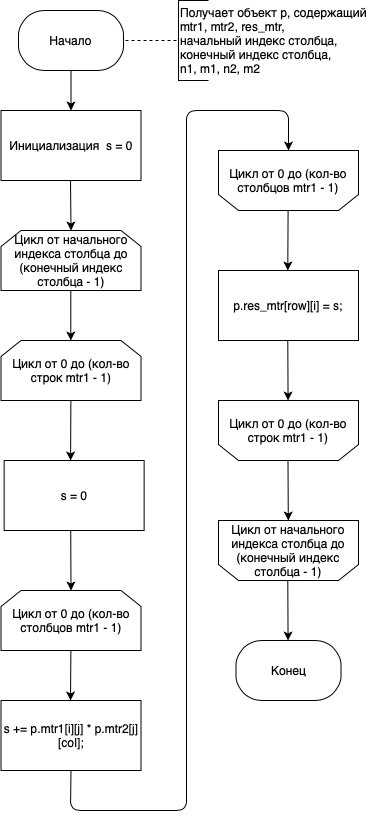

The diagram above was exported from draw.io. Its source (the exported page's mxGraphModel, read from the mxfile embedded in the PNG):
<mxGraphModel dx="1113" dy="680" grid="1" gridSize="10" guides="1" tooltips="1" connect="1" arrows="1" fold="1" page="1" pageScale="1" pageWidth="827" pageHeight="1169" math="0" shadow="0">
  <root>
    <mxCell id="0" />
    <mxCell id="1" parent="0" />
    <mxCell id="deDOgBuy5OJwUUOrLRZp-42" value="" style="endArrow=classic;html=1;entryX=0.5;entryY=0;entryDx=0;entryDy=0;" parent="1" target="deDOgBuy5OJwUUOrLRZp-45" edge="1" source="deDOgBuy5OJwUUOrLRZp-78">
      <mxGeometry width="50" height="50" relative="1" as="geometry">
        <mxPoint x="602" y="350" as="sourcePoint" />
        <mxPoint x="602" y="380" as="targetPoint" />
      </mxGeometry>
    </mxCell>
    <mxCell id="deDOgBuy5OJwUUOrLRZp-45" value="Инициализация &amp;nbsp;s = 0" style="rounded=0;whiteSpace=wrap;html=1;" parent="1" vertex="1">
      <mxGeometry x="532.5" y="380" width="140" height="70" as="geometry" />
    </mxCell>
    <mxCell id="deDOgBuy5OJwUUOrLRZp-46" value="" style="endArrow=classic;html=1;entryX=0.5;entryY=0;entryDx=0;entryDy=0;" parent="1" edge="1" target="deDOgBuy5OJwUUOrLRZp-71">
      <mxGeometry width="50" height="50" relative="1" as="geometry">
        <mxPoint x="602" y="450" as="sourcePoint" />
        <mxPoint x="602" y="500" as="targetPoint" />
      </mxGeometry>
    </mxCell>
    <mxCell id="deDOgBuy5OJwUUOrLRZp-48" value="" style="endArrow=classic;html=1;" parent="1" edge="1">
      <mxGeometry width="50" height="50" relative="1" as="geometry">
        <mxPoint x="602.3" y="560" as="sourcePoint" />
        <mxPoint x="602.3" y="610" as="targetPoint" />
      </mxGeometry>
    </mxCell>
    <mxCell id="deDOgBuy5OJwUUOrLRZp-71" value="&lt;span&gt;Цикл от начального индекса столбца до (конечный индекс столбца&lt;/span&gt;&lt;span&gt;&amp;nbsp;- 1)&lt;/span&gt;" style="shape=loopLimit;whiteSpace=wrap;html=1;" parent="1" vertex="1">
      <mxGeometry x="532.5" y="500" width="140" height="60" as="geometry" />
    </mxCell>
    <mxCell id="deDOgBuy5OJwUUOrLRZp-76" value="Цикл от 0 до (кол-во столбцов&amp;nbsp;mtr1&amp;nbsp;- 1)" style="shape=loopLimit;whiteSpace=wrap;html=1;direction=west;" parent="1" vertex="1">
      <mxGeometry x="750" y="420" width="140" height="60" as="geometry" />
    </mxCell>
    <mxCell id="deDOgBuy5OJwUUOrLRZp-78" value="Начало" style="rounded=1;whiteSpace=wrap;html=1;arcSize=43;" parent="1" vertex="1">
      <mxGeometry x="550" y="280" width="105" height="60" as="geometry" />
    </mxCell>
    <mxCell id="deDOgBuy5OJwUUOrLRZp-79" value="Конец" style="rounded=1;whiteSpace=wrap;html=1;arcSize=43;" parent="1" vertex="1">
      <mxGeometry x="767.5" y="910" width="105" height="60" as="geometry" />
    </mxCell>
    <mxCell id="YeviYJmhZ5CM7dVEbgZT-1" value="" style="endArrow=classic;html=1;" edge="1" parent="1">
      <mxGeometry width="50" height="50" relative="1" as="geometry">
        <mxPoint x="602.38" y="670" as="sourcePoint" />
        <mxPoint x="602.08" y="730" as="targetPoint" />
      </mxGeometry>
    </mxCell>
    <mxCell id="YeviYJmhZ5CM7dVEbgZT-6" value="s = 0" style="rounded=0;whiteSpace=wrap;html=1;" vertex="1" parent="1">
      <mxGeometry x="535.63" y="730" width="140" height="70" as="geometry" />
    </mxCell>
    <mxCell id="YeviYJmhZ5CM7dVEbgZT-7" value="" style="endArrow=classic;html=1;entryX=0.5;entryY=0;entryDx=0;entryDy=0;" edge="1" parent="1" target="YeviYJmhZ5CM7dVEbgZT-15">
      <mxGeometry width="50" height="50" relative="1" as="geometry">
        <mxPoint x="602.22" y="800" as="sourcePoint" />
        <mxPoint x="605.625" y="860" as="targetPoint" />
      </mxGeometry>
    </mxCell>
    <mxCell id="YeviYJmhZ5CM7dVEbgZT-9" value="" style="endArrow=classic;html=1;" edge="1" parent="1">
      <mxGeometry width="50" height="50" relative="1" as="geometry">
        <mxPoint x="602.3800000000001" y="920" as="sourcePoint" />
        <mxPoint x="602" y="970" as="targetPoint" />
      </mxGeometry>
    </mxCell>
    <mxCell id="YeviYJmhZ5CM7dVEbgZT-10" value="" style="endArrow=classic;html=1;exitX=0.5;exitY=1;exitDx=0;exitDy=0;entryX=0.5;entryY=1;entryDx=0;entryDy=0;" edge="1" parent="1" source="YeviYJmhZ5CM7dVEbgZT-16" target="deDOgBuy5OJwUUOrLRZp-76">
      <mxGeometry width="50" height="50" relative="1" as="geometry">
        <mxPoint x="560.0000000000001" y="1030" as="sourcePoint" />
        <mxPoint x="718" y="390" as="targetPoint" />
        <Array as="points">
          <mxPoint x="602" y="1080" />
          <mxPoint x="718" y="1080" />
          <mxPoint x="718" y="1040" />
          <mxPoint x="718" y="380" />
          <mxPoint x="820" y="380" />
        </Array>
      </mxGeometry>
    </mxCell>
    <mxCell id="YeviYJmhZ5CM7dVEbgZT-12" value="Получает объект p, содержащий&lt;br&gt;&lt;span style=&quot;text-align: center&quot;&gt;mtr1, mtr2, res_mtr, &amp;nbsp;&lt;br&gt;начальный индекс столбца,&lt;br&gt;конечный&amp;nbsp;индекс столбца,&lt;br&gt;n1, m1, n2, m2&lt;/span&gt;" style="strokeWidth=1;html=1;shape=mxgraph.flowchart.annotation_1;align=left;pointerEvents=1;" vertex="1" parent="1">
      <mxGeometry x="710" y="270" width="30" height="80" as="geometry" />
    </mxCell>
    <mxCell id="YeviYJmhZ5CM7dVEbgZT-13" value="" style="endArrow=none;dashed=1;html=1;strokeWidth=1;entryX=0;entryY=0.5;entryDx=0;entryDy=0;entryPerimeter=0;" edge="1" parent="1" target="YeviYJmhZ5CM7dVEbgZT-12">
      <mxGeometry width="50" height="50" relative="1" as="geometry">
        <mxPoint x="657" y="310" as="sourcePoint" />
        <mxPoint x="750" y="470" as="targetPoint" />
      </mxGeometry>
    </mxCell>
    <mxCell id="YeviYJmhZ5CM7dVEbgZT-14" value="&lt;span&gt;Цикл от 0 до (кол-во строк&lt;/span&gt;&amp;nbsp;mtr1&lt;span&gt;&amp;nbsp;- 1)&lt;/span&gt;" style="shape=loopLimit;whiteSpace=wrap;html=1;" vertex="1" parent="1">
      <mxGeometry x="532.5" y="610" width="140" height="60" as="geometry" />
    </mxCell>
    <mxCell id="YeviYJmhZ5CM7dVEbgZT-15" value="&lt;span&gt;Цикл от 0 до (кол-во столбцов&lt;/span&gt;&amp;nbsp;mtr1&lt;span&gt;&amp;nbsp;- 1)&lt;/span&gt;" style="shape=loopLimit;whiteSpace=wrap;html=1;" vertex="1" parent="1">
      <mxGeometry x="532.5" y="860" width="140" height="60" as="geometry" />
    </mxCell>
    <mxCell id="YeviYJmhZ5CM7dVEbgZT-16" value="s += p.mtr1[i][j] * p.mtr2[j][col];" style="rounded=0;whiteSpace=wrap;html=1;" vertex="1" parent="1">
      <mxGeometry x="532.5" y="970" width="140" height="70" as="geometry" />
    </mxCell>
    <mxCell id="YeviYJmhZ5CM7dVEbgZT-17" value="p.res_mtr[row][i] = s;" style="rounded=0;whiteSpace=wrap;html=1;" vertex="1" parent="1">
      <mxGeometry x="750" y="540" width="140" height="70" as="geometry" />
    </mxCell>
    <mxCell id="YeviYJmhZ5CM7dVEbgZT-18" value="" style="endArrow=classic;html=1;entryX=0.5;entryY=0;entryDx=0;entryDy=0;" edge="1" parent="1">
      <mxGeometry width="50" height="50" relative="1" as="geometry">
        <mxPoint x="819.2900000000001" y="609.9999999999998" as="sourcePoint" />
        <mxPoint x="819.5699999999998" y="669.9999999999998" as="targetPoint" />
      </mxGeometry>
    </mxCell>
    <mxCell id="YeviYJmhZ5CM7dVEbgZT-19" value="" style="endArrow=classic;html=1;" edge="1" parent="1">
      <mxGeometry width="50" height="50" relative="1" as="geometry">
        <mxPoint x="819.5900000000001" y="480.0000000000002" as="sourcePoint" />
        <mxPoint x="819.2900000000002" y="539.9999999999998" as="targetPoint" />
      </mxGeometry>
    </mxCell>
    <mxCell id="YeviYJmhZ5CM7dVEbgZT-20" value="Цикл от 0 до (кол-во строк&amp;nbsp;mtr1&amp;nbsp;- 1)" style="shape=loopLimit;whiteSpace=wrap;html=1;direction=west;" vertex="1" parent="1">
      <mxGeometry x="750" y="670" width="140" height="60" as="geometry" />
    </mxCell>
    <mxCell id="YeviYJmhZ5CM7dVEbgZT-21" value="Цикл от начального индекса столбца до (конечный индекс столбца&amp;nbsp;- 1)" style="shape=loopLimit;whiteSpace=wrap;html=1;direction=west;" vertex="1" parent="1">
      <mxGeometry x="750" y="790" width="140" height="60" as="geometry" />
    </mxCell>
    <mxCell id="YeviYJmhZ5CM7dVEbgZT-22" value="" style="endArrow=classic;html=1;entryX=0.5;entryY=0;entryDx=0;entryDy=0;" edge="1" parent="1">
      <mxGeometry width="50" height="50" relative="1" as="geometry">
        <mxPoint x="819.5" y="729.9999999999998" as="sourcePoint" />
        <mxPoint x="819.7799999999997" y="789.9999999999998" as="targetPoint" />
      </mxGeometry>
    </mxCell>
    <mxCell id="YeviYJmhZ5CM7dVEbgZT-23" value="" style="endArrow=classic;html=1;entryX=0.5;entryY=0;entryDx=0;entryDy=0;" edge="1" parent="1">
      <mxGeometry width="50" height="50" relative="1" as="geometry">
        <mxPoint x="819.29" y="849.9999999999998" as="sourcePoint" />
        <mxPoint x="819.5699999999997" y="909.9999999999998" as="targetPoint" />
      </mxGeometry>
    </mxCell>
  </root>
</mxGraphModel>